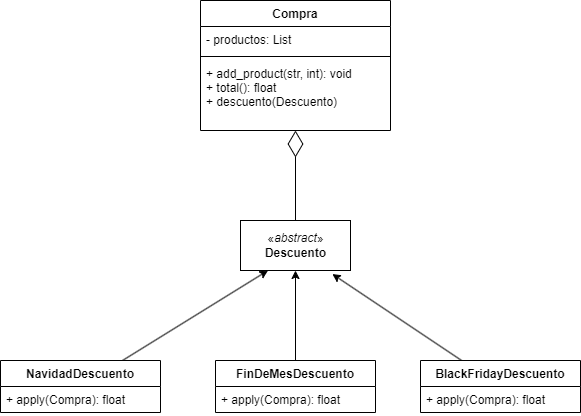

The diagram above was exported from draw.io. Its source (the exported page's mxGraphModel, read from the mxfile embedded in the PNG):
<mxGraphModel dx="719" dy="434" grid="1" gridSize="10" guides="1" tooltips="1" connect="1" arrows="1" fold="1" page="1" pageScale="1" pageWidth="827" pageHeight="1169" math="0" shadow="0">
  <root>
    <mxCell id="0" />
    <mxCell id="1" parent="0" />
    <mxCell id="2" value="Compra" style="swimlane;fontStyle=1;align=center;verticalAlign=top;childLayout=stackLayout;horizontal=1;startSize=26;horizontalStack=0;resizeParent=1;resizeParentMax=0;resizeLast=0;collapsible=1;marginBottom=0;" parent="1" vertex="1">
      <mxGeometry x="310" y="80" width="190" height="130" as="geometry" />
    </mxCell>
    <mxCell id="3" value="- productos: List" style="text;strokeColor=none;fillColor=none;align=left;verticalAlign=top;spacingLeft=4;spacingRight=4;overflow=hidden;rotatable=0;points=[[0,0.5],[1,0.5]];portConstraint=eastwest;" parent="2" vertex="1">
      <mxGeometry y="26" width="190" height="26" as="geometry" />
    </mxCell>
    <mxCell id="4" value="" style="line;strokeWidth=1;fillColor=none;align=left;verticalAlign=middle;spacingTop=-1;spacingLeft=3;spacingRight=3;rotatable=0;labelPosition=right;points=[];portConstraint=eastwest;strokeColor=inherit;" parent="2" vertex="1">
      <mxGeometry y="52" width="190" height="8" as="geometry" />
    </mxCell>
    <mxCell id="5" value="+ add_product(str, int): void&#10;+ total(): float&#10;+ descuento(Descuento)&#10;" style="text;strokeColor=none;fillColor=none;align=left;verticalAlign=top;spacingLeft=4;spacingRight=4;overflow=hidden;rotatable=0;points=[[0,0.5],[1,0.5]];portConstraint=eastwest;" parent="2" vertex="1">
      <mxGeometry y="60" width="190" height="70" as="geometry" />
    </mxCell>
    <mxCell id="6" value="" style="endArrow=diamondThin;endFill=0;endSize=24;html=1;exitX=0.5;exitY=0;exitDx=0;exitDy=0;" parent="1" source="8" edge="1">
      <mxGeometry width="160" relative="1" as="geometry">
        <mxPoint x="405" y="300" as="sourcePoint" />
        <mxPoint x="405" y="210" as="targetPoint" />
      </mxGeometry>
    </mxCell>
    <mxCell id="8" value="«&lt;i&gt;abstract&lt;/i&gt;»&lt;br&gt;&lt;b&gt;Descuento&lt;/b&gt;" style="html=1;" parent="1" vertex="1">
      <mxGeometry x="350" y="300" width="110" height="50" as="geometry" />
    </mxCell>
    <mxCell id="22" style="edgeStyle=none;html=1;entryX=0.25;entryY=1;entryDx=0;entryDy=0;" parent="1" source="18" target="8" edge="1">
      <mxGeometry relative="1" as="geometry" />
    </mxCell>
    <mxCell id="18" value="NavidadDescuento" style="swimlane;fontStyle=1;align=center;verticalAlign=top;childLayout=stackLayout;horizontal=1;startSize=26;horizontalStack=0;resizeParent=1;resizeParentMax=0;resizeLast=0;collapsible=1;marginBottom=0;" parent="1" vertex="1">
      <mxGeometry x="110" y="440" width="160" height="52" as="geometry" />
    </mxCell>
    <mxCell id="19" value="+ apply(Compra): float " style="text;strokeColor=none;fillColor=none;align=left;verticalAlign=top;spacingLeft=4;spacingRight=4;overflow=hidden;rotatable=0;points=[[0,0.5],[1,0.5]];portConstraint=eastwest;" parent="18" vertex="1">
      <mxGeometry y="26" width="160" height="26" as="geometry" />
    </mxCell>
    <mxCell id="25" style="edgeStyle=none;html=1;entryX=0.5;entryY=1;entryDx=0;entryDy=0;" parent="1" source="23" target="8" edge="1">
      <mxGeometry relative="1" as="geometry" />
    </mxCell>
    <mxCell id="23" value="FinDeMesDescuento" style="swimlane;fontStyle=1;align=center;verticalAlign=top;childLayout=stackLayout;horizontal=1;startSize=26;horizontalStack=0;resizeParent=1;resizeParentMax=0;resizeLast=0;collapsible=1;marginBottom=0;" parent="1" vertex="1">
      <mxGeometry x="325" y="440" width="160" height="52" as="geometry" />
    </mxCell>
    <mxCell id="24" value="+ apply(Compra): float " style="text;strokeColor=none;fillColor=none;align=left;verticalAlign=top;spacingLeft=4;spacingRight=4;overflow=hidden;rotatable=0;points=[[0,0.5],[1,0.5]];portConstraint=eastwest;" parent="23" vertex="1">
      <mxGeometry y="26" width="160" height="26" as="geometry" />
    </mxCell>
    <mxCell id="28" style="edgeStyle=none;html=1;entryX=0.835;entryY=1.071;entryDx=0;entryDy=0;entryPerimeter=0;" parent="1" source="26" target="8" edge="1">
      <mxGeometry relative="1" as="geometry" />
    </mxCell>
    <mxCell id="26" value="BlackFridayDescuento" style="swimlane;fontStyle=1;align=center;verticalAlign=top;childLayout=stackLayout;horizontal=1;startSize=26;horizontalStack=0;resizeParent=1;resizeParentMax=0;resizeLast=0;collapsible=1;marginBottom=0;" parent="1" vertex="1">
      <mxGeometry x="530" y="440" width="160" height="52" as="geometry" />
    </mxCell>
    <mxCell id="27" value="+ apply(Compra): float " style="text;strokeColor=none;fillColor=none;align=left;verticalAlign=top;spacingLeft=4;spacingRight=4;overflow=hidden;rotatable=0;points=[[0,0.5],[1,0.5]];portConstraint=eastwest;" parent="26" vertex="1">
      <mxGeometry y="26" width="160" height="26" as="geometry" />
    </mxCell>
  </root>
</mxGraphModel>